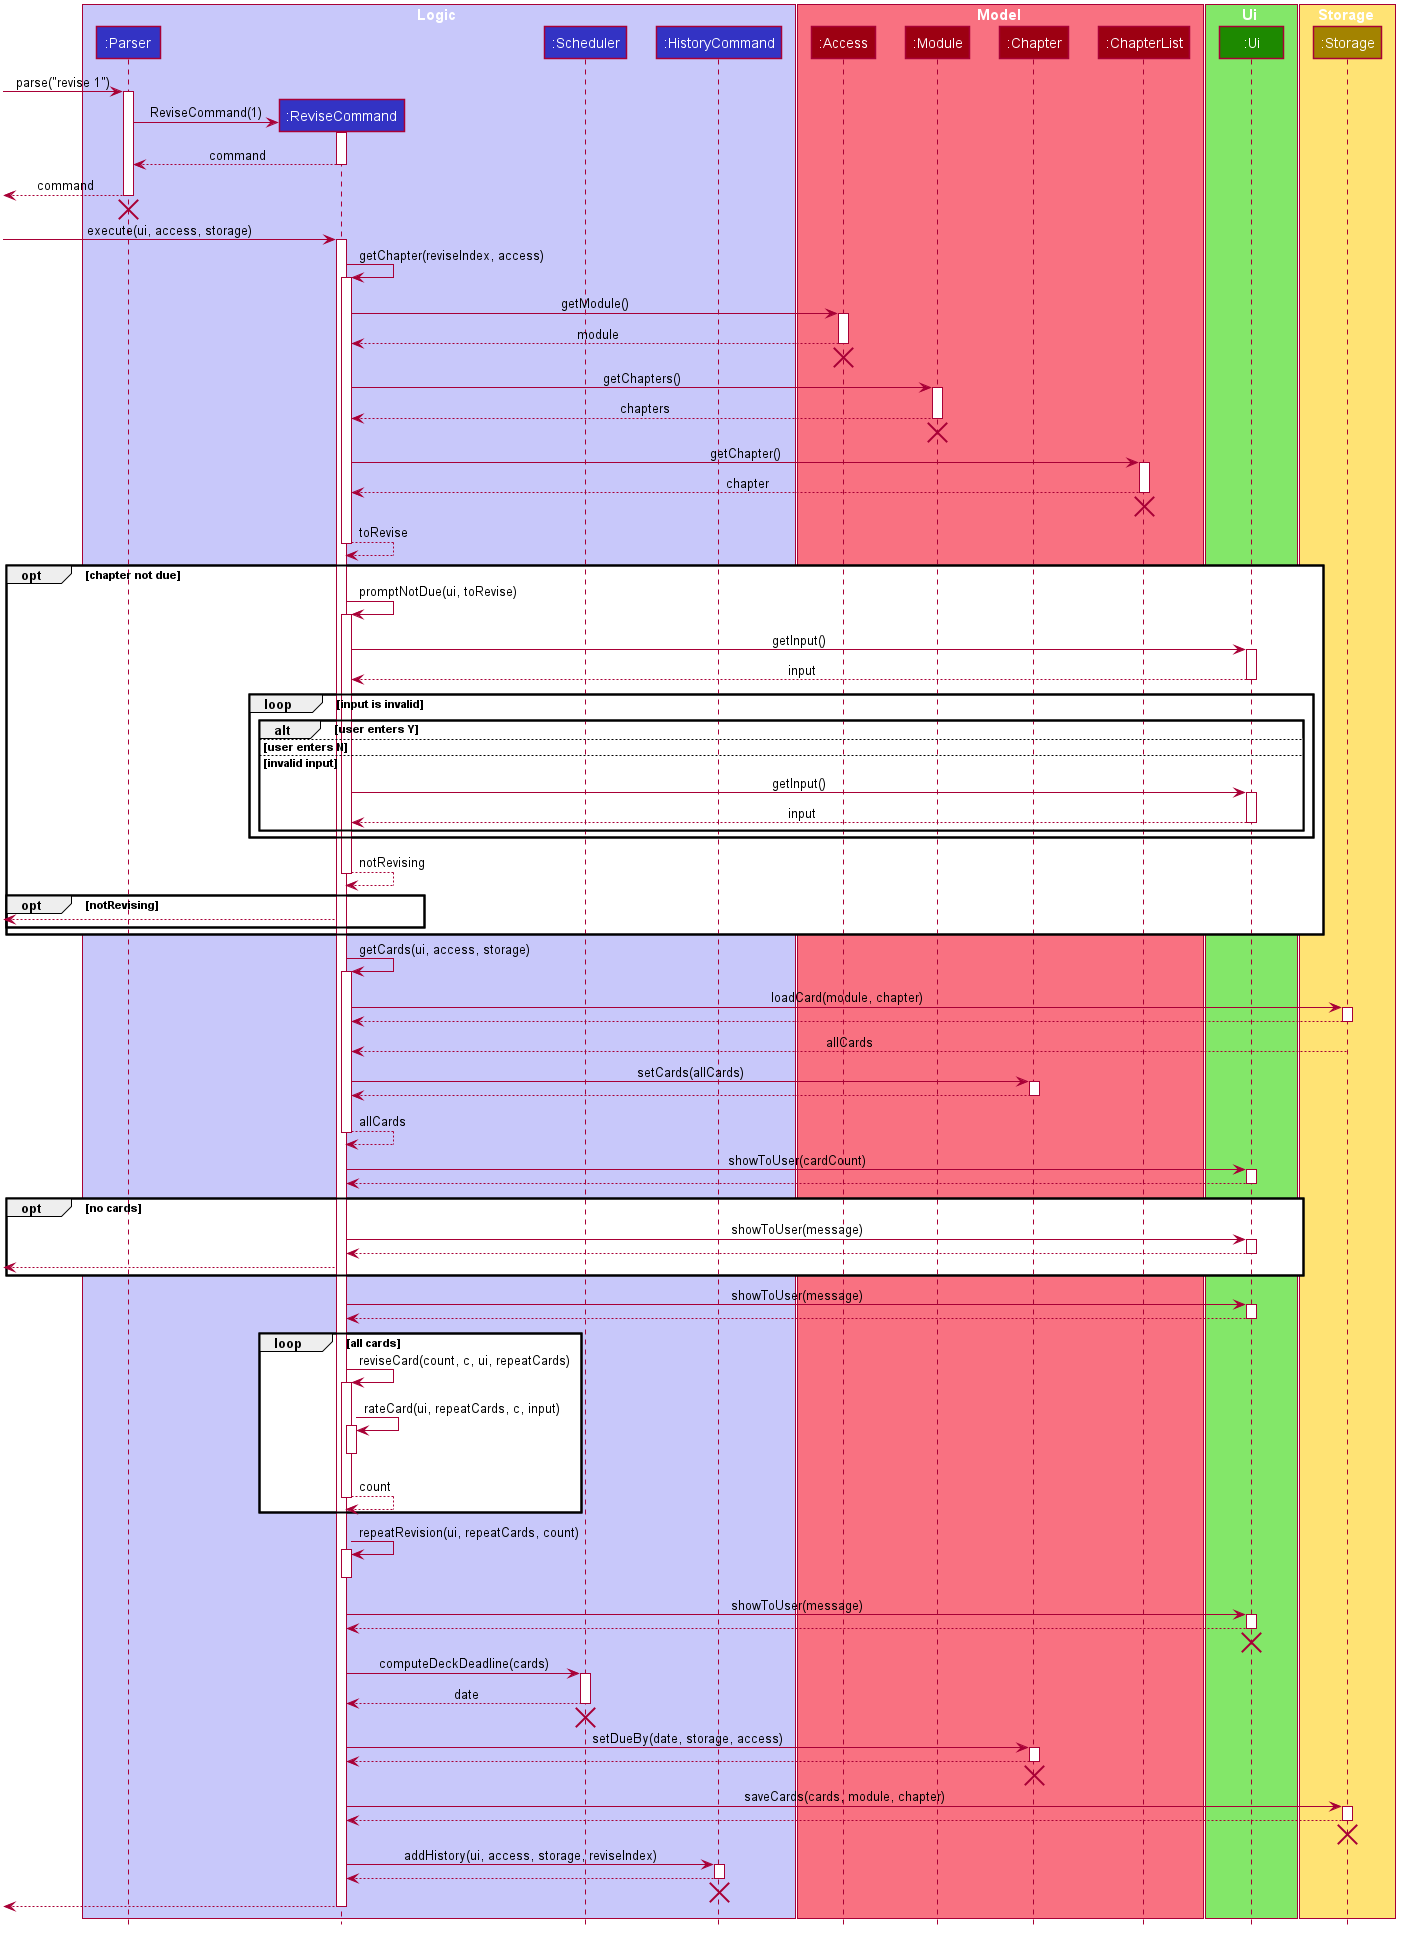

The diagram above was rendered by PlantUML. Its source (embedded in the PNG):
@startuml








skinparam BackgroundColor #FFFFFFF

skinparam Shadowing false

skinparam Class {
    FontColor #FFFFFF
    BorderThickness 1
    BorderColor #FFFFFF
    StereotypeFontColor #FFFFFF
    FontName Arial
}

skinparam Actor {
    BorderColor #000000
    Color #000000
    FontName Arial
}

skinparam Sequence {
    MessageAlign center
    BoxFontSize 15
    BoxPadding 0
    BoxFontColor #FFFFFF
    FontName Arial
}

skinparam Participant {
    FontColor #FFFFFFF
    Padding 20
}

skinparam MinClassWidth 50
skinparam ParticipantPadding 10
skinparam Shadowing false
skinparam DefaultTextAlignment center
skinparam packageStyle Rectangle

hide footbox
hide members
hide circle

box Logic #C8C8FA
participant ":Parser" as Parser #3333C4
participant ":ReviseCommand" as ReviseCommand #3333C4
participant ":Scheduler" as Scheduler #3333C4
participant ":HistoryCommand" as HistoryCommand #3333C4
end box

box Model #F97181
participant ":Access" as Access #9D0012
participant ":Module" as Module #9D0012
participant ":Chapter" as Chapter #9D0012
participant ":ChapterList" as ChapterList #9D0012
end box

box Ui #83E769
participant ":Ui" as Ui #1D8900
end box

box Storage #FFE374
participant ":Storage" as Storage #A38300
end box

[-> Parser : parse("revise 1")
activate Parser

create ReviseCommand
Parser -> ReviseCommand : ReviseCommand(1)
activate ReviseCommand

ReviseCommand --> Parser : command
deactivate ReviseCommand

[<-- Parser : command
deactivate Parser
[<-[hidden]- Parser
destroy Parser

[-> ReviseCommand : execute(ui, access, storage)
activate ReviseCommand
ReviseCommand -> ReviseCommand : getChapter(reviseIndex, access)
activate ReviseCommand
ReviseCommand -> Access : getModule()
activate Access
ReviseCommand <-- Access : module
deactivate Access
[<-[hidden]- Access
destroy Access
ReviseCommand -> Module : getChapters()
activate Module
ReviseCommand <-- Module : chapters
deactivate Module
[<-[hidden]- Module
destroy Module
ReviseCommand -> ChapterList : getChapter()
activate ChapterList
ReviseCommand <-- ChapterList : chapter
deactivate ChapterList
[<-[hidden]- ChapterList
destroy ChapterList
ReviseCommand <-- ReviseCommand : toRevise
deactivate ReviseCommand
opt chapter not due
    ReviseCommand -> ReviseCommand : promptNotDue(ui, toRevise)
    activate ReviseCommand
    ReviseCommand -> Ui : getInput()
    activate Ui
    ReviseCommand <-- Ui : input
    deactivate Ui
    loop input is invalid
        alt user enters Y
        else user enters N
        else invalid input
            ReviseCommand -> Ui : getInput()
            activate Ui
            ReviseCommand <-- Ui : input
            deactivate Ui
        end
    end
    ReviseCommand --> ReviseCommand : notRevising
    deactivate ReviseCommand
    opt notRevising
        <--  ReviseCommand
    end
end
ReviseCommand -> ReviseCommand : getCards(ui, access, storage)
activate ReviseCommand
ReviseCommand -> Storage : loadCard(module, chapter)
activate Storage
ReviseCommand <-- Storage
deactivate Storage
ReviseCommand <-- Storage : allCards
ReviseCommand -> Chapter : setCards(allCards)
activate Chapter
ReviseCommand <-- Chapter
deactivate Chapter
ReviseCommand --> ReviseCommand : allCards
deactivate ReviseCommand
ReviseCommand -> Ui : showToUser(cardCount)
activate Ui
ReviseCommand <-- Ui
deactivate Ui
opt no cards
    ReviseCommand -> Ui : showToUser(message)
    activate Ui
    ReviseCommand <-- Ui
    deactivate Ui
    [<-- ReviseCommand
end
ReviseCommand -> Ui : showToUser(message)
activate Ui
ReviseCommand <-- Ui
deactivate Ui
loop all cards
    ReviseCommand -> ReviseCommand : reviseCard(count, c, ui, repeatCards)
    activate ReviseCommand
    ReviseCommand -> ReviseCommand : rateCard(ui, repeatCards, c, input)
    activate ReviseCommand
    deactivate ReviseCommand
    ReviseCommand --> ReviseCommand : count
    deactivate ReviseCommand
end
ReviseCommand -> ReviseCommand : repeatRevision(ui, repeatCards, count)
activate ReviseCommand
deactivate ReviseCommand
ReviseCommand -> Ui : showToUser(message)
activate Ui
ReviseCommand <-- Ui
deactivate Ui
[<-[hidden]- Ui
destroy Ui
ReviseCommand -> Scheduler : computeDeckDeadline(cards)
activate Scheduler
ReviseCommand <-- Scheduler : date
deactivate Scheduler
[<-[hidden]- Scheduler
destroy Scheduler
ReviseCommand -> Chapter : setDueBy(date, storage, access)
activate Chapter
ReviseCommand <-- Chapter
deactivate Chapter
[<-[hidden]- Chapter
destroy Chapter
ReviseCommand -> Storage : saveCards(cards, module, chapter)
activate Storage
ReviseCommand <-- Storage
deactivate Storage
[<-[hidden]- Storage
destroy Storage
ReviseCommand -> HistoryCommand : addHistory(ui, access, storage, reviseIndex)
activate HistoryCommand
ReviseCommand <-- HistoryCommand
deactivate HistoryCommand
[<-[hidden]- HistoryCommand
destroy HistoryCommand
[<-- ReviseCommand
deactivate ReviseCommand
@enduml